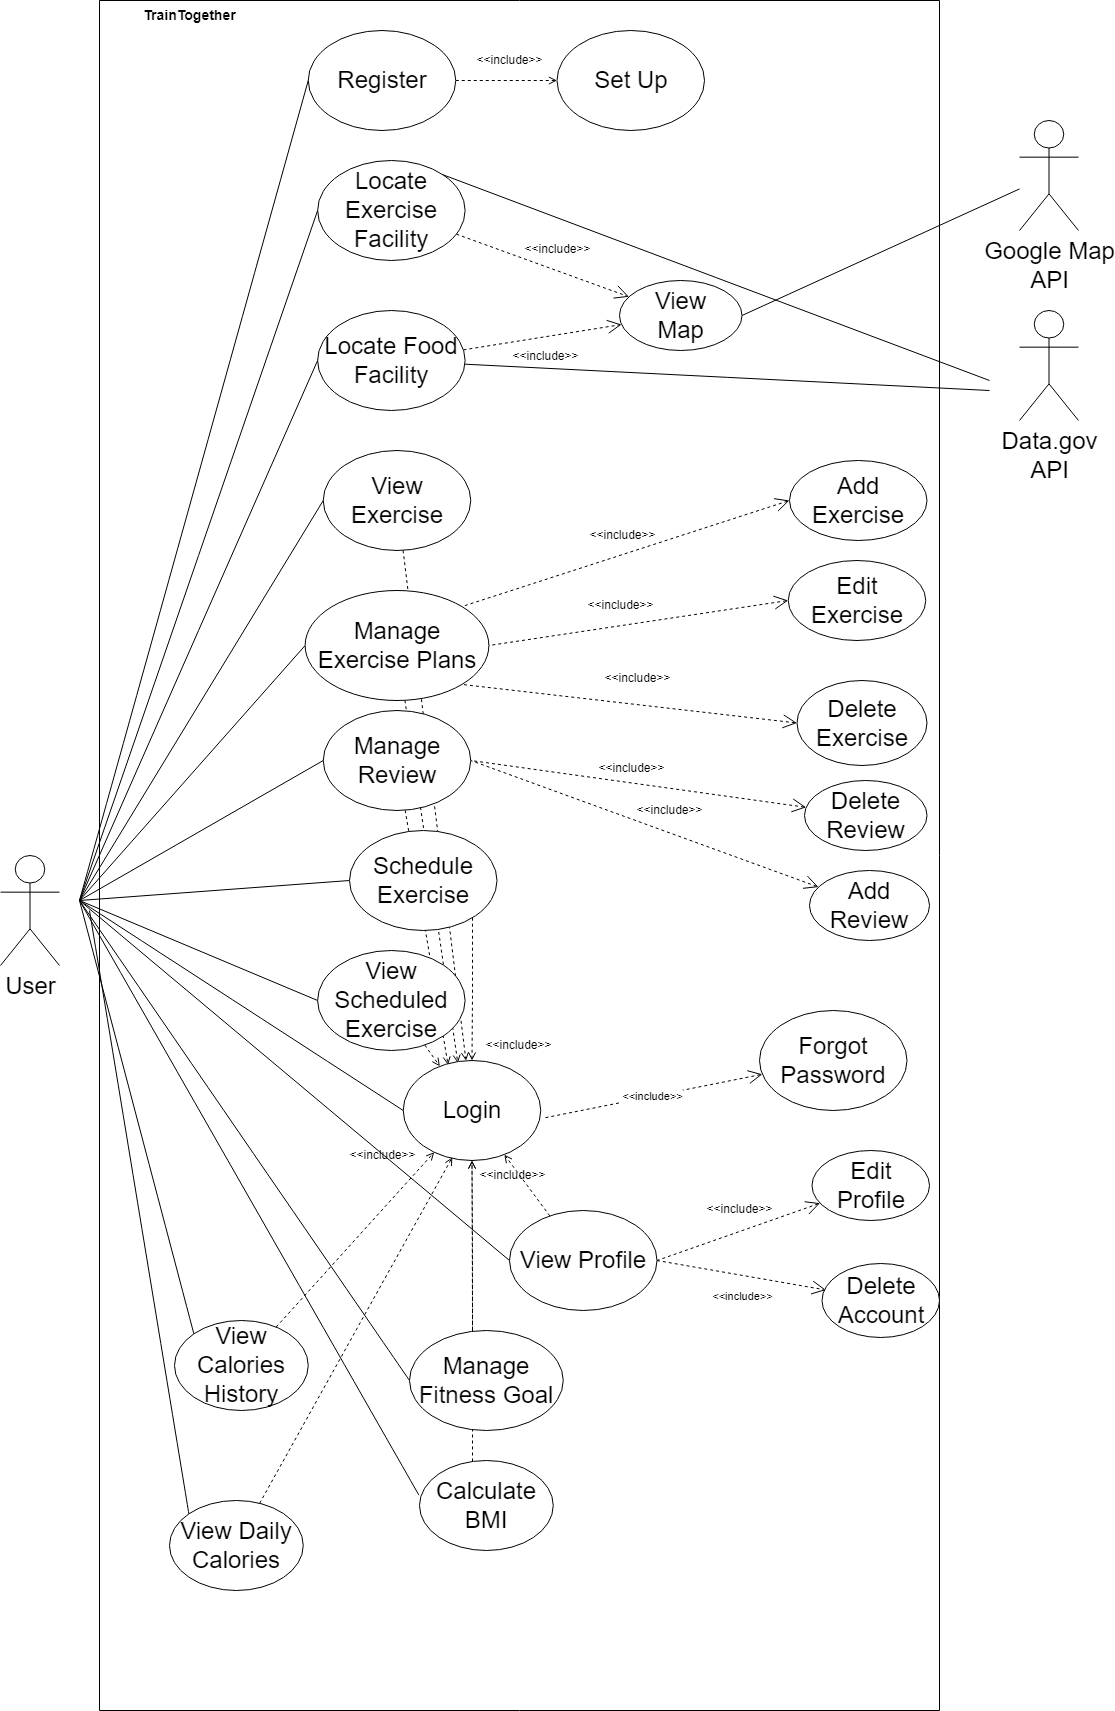

The diagram above was exported from draw.io. Its source (the exported page's mxGraphModel, read from the mxfile embedded in the PNG):
<mxGraphModel dx="2100" dy="2752" grid="1" gridSize="10" guides="1" tooltips="1" connect="1" arrows="1" fold="1" page="1" pageScale="1" pageWidth="1169" pageHeight="1654" background="#ffffff" math="0" shadow="0">
  <root>
    <mxCell id="0" />
    <mxCell id="1" parent="0" />
    <mxCell id="2" value="" style="swimlane;startSize=0;movable=1;resizable=1;rotatable=1;deletable=1;editable=1;connectable=1;" vertex="1" parent="1">
      <mxGeometry x="150" y="-60" width="840" height="1710" as="geometry">
        <mxRectangle x="250" y="170" width="50" height="40" as="alternateBounds" />
      </mxGeometry>
    </mxCell>
    <mxCell id="3" style="rounded=0;orthogonalLoop=1;jettySize=auto;html=1;dashed=1;endArrow=open;endFill=0;entryX=0.326;entryY=0.044;entryDx=0;entryDy=0;entryPerimeter=0;" edge="1" parent="2" source="52" target="29">
      <mxGeometry relative="1" as="geometry" />
    </mxCell>
    <mxCell id="4" value="&amp;lt;&amp;lt;include&amp;gt;&amp;gt;" style="edgeStyle=none;shape=connector;rounded=0;orthogonalLoop=1;jettySize=auto;html=1;dashed=1;labelBackgroundColor=default;strokeColor=default;fontFamily=Helvetica;fontSize=12;fontColor=default;endArrow=none;endSize=12;startSize=12;startArrow=open;startFill=0;endFill=0;entryX=1;entryY=0.5;entryDx=0;entryDy=0;" edge="1" parent="2" source="5" target="52">
      <mxGeometry x="-0.1002" y="-21" relative="1" as="geometry">
        <mxPoint x="340" y="950" as="targetPoint" />
        <mxPoint as="offset" />
      </mxGeometry>
    </mxCell>
    <mxCell id="5" value="Add Review" style="ellipse;whiteSpace=wrap;html=1;fontSize=24;" vertex="1" parent="2">
      <mxGeometry x="710" y="870" width="120" height="70" as="geometry" />
    </mxCell>
    <mxCell id="6" value="Delete Review" style="ellipse;whiteSpace=wrap;html=1;fontSize=24;" vertex="1" parent="2">
      <mxGeometry x="705" y="780" width="122.5" height="70" as="geometry" />
    </mxCell>
    <mxCell id="7" value="View Exercise" style="ellipse;whiteSpace=wrap;html=1;fontSize=24;" vertex="1" parent="2">
      <mxGeometry x="223.75" y="450" width="147.5" height="100" as="geometry" />
    </mxCell>
    <mxCell id="8" value="&amp;lt;&amp;lt;include&amp;gt;&amp;gt;" style="rounded=0;orthogonalLoop=1;jettySize=auto;html=1;endSize=12;endArrow=open;endFill=0;dashed=1;fontSize=12;" edge="1" parent="2" source="9" target="37">
      <mxGeometry x="-0.0107" y="-20" relative="1" as="geometry">
        <mxPoint as="offset" />
      </mxGeometry>
    </mxCell>
    <mxCell id="9" value="Locate Food Facility" style="ellipse;whiteSpace=wrap;html=1;fontSize=24;" vertex="1" parent="2">
      <mxGeometry x="218.12" y="310" width="147.5" height="100" as="geometry" />
    </mxCell>
    <mxCell id="10" value="&lt;font style=&quot;font-size: 14px;&quot;&gt;&lt;b&gt;TrainTogether&lt;/b&gt;&lt;/font&gt;" style="text;html=1;align=center;verticalAlign=middle;resizable=0;points=[];autosize=1;strokeColor=none;fillColor=none;fontSize=12;fontFamily=Helvetica;fontColor=default;" vertex="1" parent="2">
      <mxGeometry x="30" width="120" height="30" as="geometry" />
    </mxCell>
    <mxCell id="11" value="&amp;lt;&amp;lt;include&amp;gt;&amp;gt;" style="edgeStyle=orthogonalEdgeStyle;rounded=0;orthogonalLoop=1;jettySize=auto;html=1;dashed=1;endArrow=open;endFill=0;fontSize=12;" edge="1" parent="2" source="12" target="46">
      <mxGeometry x="0.0617" y="20" relative="1" as="geometry">
        <mxPoint as="offset" />
      </mxGeometry>
    </mxCell>
    <mxCell id="12" value="Register" style="ellipse;whiteSpace=wrap;html=1;fontSize=24;" vertex="1" parent="2">
      <mxGeometry x="208.75" y="30" width="147.5" height="100" as="geometry" />
    </mxCell>
    <mxCell id="13" style="rounded=0;orthogonalLoop=1;jettySize=auto;html=1;dashed=1;endArrow=open;endFill=0;" edge="1" parent="2" source="48" target="29">
      <mxGeometry relative="1" as="geometry" />
    </mxCell>
    <mxCell id="14" value="&amp;lt;&amp;lt;include&amp;gt;&amp;gt;" style="edgeStyle=none;shape=connector;rounded=0;orthogonalLoop=1;jettySize=auto;html=1;entryX=0.034;entryY=0.358;entryDx=0;entryDy=0;dashed=1;labelBackgroundColor=default;strokeColor=default;fontFamily=Helvetica;fontSize=11;fontColor=default;endArrow=open;endSize=12;exitX=1;exitY=0.5;exitDx=0;exitDy=0;entryPerimeter=0;" edge="1" parent="2" source="48" target="15">
      <mxGeometry x="0.0503" y="-21" relative="1" as="geometry">
        <mxPoint as="offset" />
      </mxGeometry>
    </mxCell>
    <mxCell id="15" value="Delete Account" style="ellipse;whiteSpace=wrap;html=1;fontSize=24;" vertex="1" parent="2">
      <mxGeometry x="722.5" y="1263" width="117.5" height="74" as="geometry" />
    </mxCell>
    <mxCell id="16" value="Edit Profile" style="ellipse;whiteSpace=wrap;html=1;fontSize=24;" vertex="1" parent="2">
      <mxGeometry x="712.5" y="1150" width="117.5" height="70" as="geometry" />
    </mxCell>
    <mxCell id="17" value="&amp;lt;&amp;lt;include&amp;gt;&amp;gt;" style="edgeStyle=none;shape=connector;rounded=0;orthogonalLoop=1;jettySize=auto;html=1;dashed=1;labelBackgroundColor=default;strokeColor=default;fontFamily=Helvetica;fontSize=12;fontColor=default;endArrow=none;endSize=12;entryX=1;entryY=0.5;entryDx=0;entryDy=0;startSize=12;startArrow=open;startFill=0;endFill=0;" edge="1" parent="2" source="16" target="48">
      <mxGeometry x="-0.0881" y="-21" relative="1" as="geometry">
        <mxPoint x="525" y="1081" as="targetPoint" />
        <mxPoint as="offset" />
      </mxGeometry>
    </mxCell>
    <mxCell id="18" value="&amp;lt;&amp;lt;include&amp;gt;&amp;gt;" style="rounded=0;orthogonalLoop=1;jettySize=auto;html=1;endSize=12;endArrow=open;endFill=0;dashed=1;fontSize=12;" edge="1" parent="2" source="19" target="37">
      <mxGeometry x="0.0877" y="20" relative="1" as="geometry">
        <mxPoint as="offset" />
      </mxGeometry>
    </mxCell>
    <mxCell id="19" value="Locate Exercise Facility" style="ellipse;whiteSpace=wrap;html=1;fontSize=24;" vertex="1" parent="2">
      <mxGeometry x="218.13" y="160" width="147.5" height="100" as="geometry" />
    </mxCell>
    <mxCell id="20" value="&amp;lt;&amp;lt;include&amp;gt;&amp;gt;" style="edgeStyle=none;shape=connector;rounded=0;orthogonalLoop=1;jettySize=auto;html=1;dashed=1;labelBackgroundColor=default;strokeColor=default;fontFamily=Helvetica;fontSize=12;fontColor=default;endArrow=none;endSize=12;entryX=1;entryY=0.5;entryDx=0;entryDy=0;startSize=12;startArrow=open;startFill=0;endFill=0;" edge="1" parent="2" source="6" target="52">
      <mxGeometry x="0.0561" y="-14" relative="1" as="geometry">
        <mxPoint x="504.38" y="1145" as="targetPoint" />
        <mxPoint as="offset" />
      </mxGeometry>
    </mxCell>
    <mxCell id="21" value="Delete Exercise" style="ellipse;whiteSpace=wrap;html=1;fontSize=24;" vertex="1" parent="2">
      <mxGeometry x="697.5" y="680" width="130" height="85" as="geometry" />
    </mxCell>
    <mxCell id="22" style="rounded=0;orthogonalLoop=1;jettySize=auto;html=1;dashed=1;endArrow=open;endFill=0;entryX=0.397;entryY=0.025;entryDx=0;entryDy=0;entryPerimeter=0;" edge="1" parent="2" source="51" target="29">
      <mxGeometry relative="1" as="geometry" />
    </mxCell>
    <mxCell id="23" value="Add Exercise" style="ellipse;whiteSpace=wrap;html=1;fontSize=24;" vertex="1" parent="2">
      <mxGeometry x="690" y="460" width="137.5" height="80" as="geometry" />
    </mxCell>
    <mxCell id="24" value="&lt;font style=&quot;font-size: 12px;&quot;&gt;&amp;lt;&amp;lt;include&amp;gt;&amp;gt;&lt;/font&gt;" style="edgeStyle=none;shape=connector;rounded=0;orthogonalLoop=1;jettySize=auto;html=1;dashed=1;labelBackgroundColor=default;strokeColor=default;fontFamily=Helvetica;fontSize=24;fontColor=default;endArrow=none;endSize=12;exitX=0;exitY=0.5;exitDx=0;exitDy=0;entryX=1;entryY=1;entryDx=0;entryDy=0;startArrow=open;startFill=0;endFill=0;startSize=12;" edge="1" parent="2" source="21" target="51">
      <mxGeometry x="-0.0325" y="-30" relative="1" as="geometry">
        <mxPoint x="102.56642032605816" y="1270.3689727789288" as="sourcePoint" />
        <mxPoint x="116.13698486568057" y="1224.09437749896" as="targetPoint" />
        <mxPoint as="offset" />
      </mxGeometry>
    </mxCell>
    <mxCell id="25" value="&amp;lt;&amp;lt;include&amp;gt;&amp;gt;" style="edgeStyle=none;shape=connector;rounded=0;orthogonalLoop=1;jettySize=auto;html=1;dashed=1;labelBackgroundColor=default;strokeColor=default;fontFamily=Helvetica;fontSize=12;fontColor=default;endArrow=none;endSize=12;exitX=0;exitY=0.5;exitDx=0;exitDy=0;entryX=1;entryY=0;entryDx=0;entryDy=0;startArrow=open;startFill=0;endFill=0;startSize=12;" edge="1" parent="2" source="23" target="51">
      <mxGeometry x="-0.012" y="-18" relative="1" as="geometry">
        <mxPoint x="199.34000000000003" y="1280" as="sourcePoint" />
        <mxPoint x="204.31375000000014" y="1221" as="targetPoint" />
        <mxPoint as="offset" />
      </mxGeometry>
    </mxCell>
    <mxCell id="26" value="Edit Exercise" style="ellipse;whiteSpace=wrap;html=1;fontSize=24;" vertex="1" parent="2">
      <mxGeometry x="688.75" y="560" width="137.5" height="80" as="geometry" />
    </mxCell>
    <mxCell id="27" value="&lt;font style=&quot;font-size: 12px;&quot;&gt;&amp;lt;&amp;lt;include&amp;gt;&amp;gt;&lt;/font&gt;" style="edgeStyle=none;shape=connector;rounded=0;orthogonalLoop=1;jettySize=auto;html=1;dashed=1;labelBackgroundColor=default;strokeColor=default;fontFamily=Helvetica;fontSize=24;fontColor=default;endArrow=none;endSize=12;entryX=1;entryY=0.5;entryDx=0;entryDy=0;exitX=0;exitY=0.5;exitDx=0;exitDy=0;startArrow=open;startFill=0;endFill=0;startSize=12;" edge="1" parent="2" source="26" target="51">
      <mxGeometry x="0.0962" y="-24" relative="1" as="geometry">
        <mxPoint x="634" y="670" as="sourcePoint" />
        <mxPoint x="242" y="1266" as="targetPoint" />
        <mxPoint as="offset" />
      </mxGeometry>
    </mxCell>
    <mxCell id="28" style="edgeStyle=orthogonalEdgeStyle;rounded=0;orthogonalLoop=1;jettySize=auto;html=1;dashed=1;endArrow=open;endFill=0;" edge="1" parent="2" source="47" target="29">
      <mxGeometry relative="1" as="geometry">
        <Array as="points">
          <mxPoint x="373" y="1245" />
        </Array>
      </mxGeometry>
    </mxCell>
    <mxCell id="29" value="Login" style="ellipse;whiteSpace=wrap;html=1;fontSize=24;" vertex="1" parent="2">
      <mxGeometry x="303.75" y="1060" width="137.5" height="100" as="geometry" />
    </mxCell>
    <mxCell id="30" style="edgeStyle=none;shape=connector;rounded=0;orthogonalLoop=1;jettySize=auto;html=1;labelBackgroundColor=default;strokeColor=default;fontFamily=Helvetica;fontSize=24;fontColor=default;endArrow=none;exitX=0;exitY=0.5;exitDx=0;exitDy=0;" edge="1" parent="2" source="51">
      <mxGeometry relative="1" as="geometry">
        <mxPoint x="-20" y="900" as="targetPoint" />
        <mxPoint x="48.5" y="860" as="sourcePoint" />
      </mxGeometry>
    </mxCell>
    <mxCell id="31" style="edgeStyle=orthogonalEdgeStyle;rounded=0;orthogonalLoop=1;jettySize=auto;html=1;endArrow=open;endFill=0;dashed=1;" edge="1" parent="2" source="32" target="29">
      <mxGeometry relative="1" as="geometry">
        <Array as="points">
          <mxPoint x="373" y="1310" />
        </Array>
      </mxGeometry>
    </mxCell>
    <mxCell id="32" value="Calculate BMI" style="ellipse;whiteSpace=wrap;html=1;fontSize=24;" vertex="1" parent="2">
      <mxGeometry x="320" y="1460" width="133.75" height="90" as="geometry" />
    </mxCell>
    <mxCell id="33" style="rounded=0;orthogonalLoop=1;jettySize=auto;html=1;dashed=1;endArrow=open;endFill=0;" edge="1" parent="2" source="34" target="29">
      <mxGeometry relative="1" as="geometry" />
    </mxCell>
    <mxCell id="34" value="View Calories History" style="ellipse;whiteSpace=wrap;html=1;fontSize=24;" vertex="1" parent="2">
      <mxGeometry x="75" y="1320" width="133.75" height="90" as="geometry" />
    </mxCell>
    <mxCell id="35" style="rounded=0;orthogonalLoop=1;jettySize=auto;html=1;endArrow=open;endFill=0;dashed=1;entryX=0.357;entryY=0.968;entryDx=0;entryDy=0;entryPerimeter=0;" edge="1" parent="2" source="36" target="29">
      <mxGeometry relative="1" as="geometry" />
    </mxCell>
    <mxCell id="36" value="View Daily Calories" style="ellipse;whiteSpace=wrap;html=1;fontSize=24;" vertex="1" parent="2">
      <mxGeometry x="70" y="1500" width="133.75" height="90" as="geometry" />
    </mxCell>
    <mxCell id="37" value="View&lt;br&gt;Map" style="ellipse;whiteSpace=wrap;html=1;fontSize=24;" vertex="1" parent="2">
      <mxGeometry x="520" y="280" width="122.5" height="70" as="geometry" />
    </mxCell>
    <mxCell id="38" style="rounded=0;orthogonalLoop=1;jettySize=auto;html=1;endArrow=none;endFill=0;exitX=1;exitY=0;exitDx=0;exitDy=0;" edge="1" parent="2" source="19">
      <mxGeometry relative="1" as="geometry">
        <mxPoint x="890" y="380" as="targetPoint" />
        <mxPoint x="822.5" y="390" as="sourcePoint" />
      </mxGeometry>
    </mxCell>
    <mxCell id="39" style="rounded=0;orthogonalLoop=1;jettySize=auto;html=1;endArrow=none;endFill=0;" edge="1" parent="2" source="9">
      <mxGeometry relative="1" as="geometry">
        <mxPoint x="890" y="390" as="targetPoint" />
        <mxPoint x="662.5" y="510" as="sourcePoint" />
      </mxGeometry>
    </mxCell>
    <mxCell id="40" style="edgeStyle=orthogonalEdgeStyle;rounded=0;orthogonalLoop=1;jettySize=auto;html=1;dashed=1;endArrow=open;endFill=0;" edge="1" parent="2" source="50" target="29">
      <mxGeometry relative="1" as="geometry">
        <Array as="points">
          <mxPoint x="373" y="995" />
        </Array>
      </mxGeometry>
    </mxCell>
    <mxCell id="41" style="rounded=0;orthogonalLoop=1;jettySize=auto;html=1;endArrow=open;endFill=0;dashed=1;" edge="1" parent="2" source="56" target="29">
      <mxGeometry relative="1" as="geometry" />
    </mxCell>
    <mxCell id="42" style="edgeStyle=none;shape=connector;rounded=0;orthogonalLoop=1;jettySize=auto;html=1;exitX=0;exitY=0.5;exitDx=0;exitDy=0;labelBackgroundColor=default;strokeColor=default;fontFamily=Helvetica;fontSize=24;fontColor=default;endArrow=none;" edge="1" parent="2" source="50">
      <mxGeometry relative="1" as="geometry">
        <mxPoint x="-20" y="900" as="targetPoint" />
        <mxPoint x="218.12" y="918.5" as="sourcePoint" />
      </mxGeometry>
    </mxCell>
    <mxCell id="43" style="edgeStyle=none;shape=connector;rounded=0;orthogonalLoop=1;jettySize=auto;html=1;exitX=0;exitY=0.5;exitDx=0;exitDy=0;labelBackgroundColor=default;strokeColor=default;fontFamily=Helvetica;fontSize=24;fontColor=default;endArrow=none;" edge="1" parent="2" source="56">
      <mxGeometry relative="1" as="geometry">
        <mxPoint x="-20" y="900" as="targetPoint" />
        <mxPoint x="218.12" y="990" as="sourcePoint" />
      </mxGeometry>
    </mxCell>
    <mxCell id="44" value="Forgot Password" style="ellipse;whiteSpace=wrap;html=1;fontSize=24;" vertex="1" parent="2">
      <mxGeometry x="660" y="1010" width="147.5" height="100" as="geometry" />
    </mxCell>
    <mxCell id="45" value="&amp;lt;&amp;lt;include&amp;gt;&amp;gt;" style="endArrow=none;html=1;rounded=0;entryX=1.019;entryY=0.576;entryDx=0;entryDy=0;dashed=1;startArrow=open;startFill=0;endFill=0;endSize=12;startSize=12;entryPerimeter=0;" edge="1" parent="2" source="44" target="29">
      <mxGeometry width="50" height="50" relative="1" as="geometry">
        <mxPoint x="410" y="190" as="sourcePoint" />
        <mxPoint x="460" y="140" as="targetPoint" />
      </mxGeometry>
    </mxCell>
    <mxCell id="46" value="Set Up" style="ellipse;whiteSpace=wrap;html=1;fontSize=24;" vertex="1" parent="2">
      <mxGeometry x="457.5" y="30" width="147.5" height="100" as="geometry" />
    </mxCell>
    <mxCell id="47" value="Manage Fitness Goal" style="ellipse;whiteSpace=wrap;html=1;fontSize=24;" vertex="1" parent="2">
      <mxGeometry x="310" y="1330" width="153.75" height="100" as="geometry" />
    </mxCell>
    <mxCell id="48" value="View Profile" style="ellipse;whiteSpace=wrap;html=1;fontSize=24;" vertex="1" parent="2">
      <mxGeometry x="410" y="1210" width="147.5" height="100" as="geometry" />
    </mxCell>
    <mxCell id="49" style="rounded=0;orthogonalLoop=1;jettySize=auto;html=1;dashed=1;endArrow=open;endFill=0;" edge="1" parent="2" source="7" target="29">
      <mxGeometry relative="1" as="geometry" />
    </mxCell>
    <mxCell id="50" value="Schedule Exercise" style="ellipse;whiteSpace=wrap;html=1;fontSize=24;" vertex="1" parent="2">
      <mxGeometry x="250" y="830" width="147.5" height="100" as="geometry" />
    </mxCell>
    <mxCell id="51" value="Manage Exercise Plans" style="ellipse;whiteSpace=wrap;html=1;fontSize=24;" vertex="1" parent="2">
      <mxGeometry x="205.63" y="590" width="183.75" height="110" as="geometry" />
    </mxCell>
    <mxCell id="52" value="Manage&lt;br&gt;Review" style="ellipse;whiteSpace=wrap;html=1;fontSize=24;" vertex="1" parent="2">
      <mxGeometry x="223.76" y="710" width="147.5" height="100" as="geometry" />
    </mxCell>
    <mxCell id="53" value="&amp;lt;&amp;lt;include&amp;gt;&amp;gt;" style="text;html=1;align=center;verticalAlign=middle;resizable=0;points=[];autosize=1;strokeColor=none;fillColor=none;" vertex="1" parent="2">
      <mxGeometry x="237.5" y="1140" width="90" height="30" as="geometry" />
    </mxCell>
    <mxCell id="54" value="&amp;lt;&amp;lt;include&amp;gt;&amp;gt;" style="text;html=1;align=center;verticalAlign=middle;resizable=0;points=[];autosize=1;strokeColor=none;fillColor=none;" vertex="1" parent="2">
      <mxGeometry x="367.5" y="1160" width="90" height="30" as="geometry" />
    </mxCell>
    <mxCell id="55" value="&amp;lt;&amp;lt;include&amp;gt;&amp;gt;" style="text;html=1;align=center;verticalAlign=middle;resizable=0;points=[];autosize=1;strokeColor=none;fillColor=none;" vertex="1" parent="2">
      <mxGeometry x="373.75" y="1030" width="90" height="30" as="geometry" />
    </mxCell>
    <mxCell id="56" value="View Scheduled Exercise" style="ellipse;whiteSpace=wrap;html=1;fontSize=24;" vertex="1" parent="2">
      <mxGeometry x="218.12" y="950" width="147.5" height="100" as="geometry" />
    </mxCell>
    <mxCell id="57" style="edgeStyle=none;shape=connector;rounded=0;orthogonalLoop=1;jettySize=auto;html=1;entryX=0;entryY=0.5;entryDx=0;entryDy=0;labelBackgroundColor=default;strokeColor=default;fontFamily=Helvetica;fontSize=24;fontColor=default;endArrow=none;" edge="1" target="48" parent="1">
      <mxGeometry relative="1" as="geometry">
        <mxPoint x="130" y="840" as="sourcePoint" />
      </mxGeometry>
    </mxCell>
    <mxCell id="58" value="&lt;font style=&quot;font-size: 24px;&quot;&gt;User&lt;/font&gt;" style="shape=umlActor;verticalLabelPosition=bottom;verticalAlign=top;html=1;outlineConnect=0;" vertex="1" parent="1">
      <mxGeometry x="51" y="795" width="59" height="110" as="geometry" />
    </mxCell>
    <mxCell id="59" style="edgeStyle=none;shape=connector;rounded=0;orthogonalLoop=1;jettySize=auto;html=1;labelBackgroundColor=default;strokeColor=default;fontFamily=Helvetica;fontSize=24;fontColor=default;endArrow=none;exitX=0;exitY=0.5;exitDx=0;exitDy=0;" edge="1" source="9" parent="1">
      <mxGeometry relative="1" as="geometry">
        <mxPoint x="130" y="840" as="targetPoint" />
        <mxPoint x="274" y="1575" as="sourcePoint" />
      </mxGeometry>
    </mxCell>
    <mxCell id="60" style="edgeStyle=none;shape=connector;rounded=0;orthogonalLoop=1;jettySize=auto;html=1;exitX=0;exitY=0.5;exitDx=0;exitDy=0;labelBackgroundColor=default;strokeColor=default;fontFamily=Helvetica;fontSize=24;fontColor=default;endArrow=none;" edge="1" source="52" parent="1">
      <mxGeometry relative="1" as="geometry">
        <mxPoint x="130" y="840" as="targetPoint" />
      </mxGeometry>
    </mxCell>
    <mxCell id="61" style="edgeStyle=none;shape=connector;rounded=0;orthogonalLoop=1;jettySize=auto;html=1;exitX=0;exitY=0.5;exitDx=0;exitDy=0;labelBackgroundColor=default;strokeColor=default;fontFamily=Helvetica;fontSize=24;fontColor=default;endArrow=none;" edge="1" source="7" parent="1">
      <mxGeometry relative="1" as="geometry">
        <mxPoint x="130" y="840" as="targetPoint" />
      </mxGeometry>
    </mxCell>
    <mxCell id="62" style="edgeStyle=none;shape=connector;rounded=0;orthogonalLoop=1;jettySize=auto;html=1;labelBackgroundColor=default;strokeColor=default;fontFamily=Helvetica;fontSize=24;fontColor=default;endArrow=none;exitX=0;exitY=0.5;exitDx=0;exitDy=0;" edge="1" source="19" parent="1">
      <mxGeometry relative="1" as="geometry">
        <mxPoint x="130" y="840" as="targetPoint" />
        <mxPoint x="284.1180726808857" y="590.5355666569274" as="sourcePoint" />
      </mxGeometry>
    </mxCell>
    <mxCell id="63" value="" style="endArrow=none;html=1;rounded=0;fontSize=12;startSize=8;endSize=8;curved=1;entryX=0;entryY=0.5;entryDx=0;entryDy=0;" edge="1" target="12" parent="1">
      <mxGeometry width="50" height="50" relative="1" as="geometry">
        <mxPoint x="130" y="840" as="sourcePoint" />
        <mxPoint x="680" y="580" as="targetPoint" />
      </mxGeometry>
    </mxCell>
    <mxCell id="64" value="" style="endArrow=none;html=1;rounded=0;fontSize=12;startSize=8;endSize=8;curved=1;entryX=0;entryY=0.5;entryDx=0;entryDy=0;" edge="1" target="29" parent="1">
      <mxGeometry width="50" height="50" relative="1" as="geometry">
        <mxPoint x="130" y="840" as="sourcePoint" />
        <mxPoint x="680" y="450" as="targetPoint" />
      </mxGeometry>
    </mxCell>
    <mxCell id="65" value="" style="endArrow=none;html=1;rounded=0;fontSize=12;startSize=8;endSize=8;curved=1;exitX=0;exitY=0.5;exitDx=0;exitDy=0;" edge="1" source="47" parent="1">
      <mxGeometry width="50" height="50" relative="1" as="geometry">
        <mxPoint x="470" y="1190" as="sourcePoint" />
        <mxPoint x="130" y="840" as="targetPoint" />
      </mxGeometry>
    </mxCell>
    <mxCell id="66" value="&lt;font style=&quot;font-size: 24px;&quot;&gt;Google Map&lt;br&gt;API&lt;/font&gt;" style="shape=umlActor;verticalLabelPosition=bottom;verticalAlign=top;html=1;outlineConnect=0;" vertex="1" parent="1">
      <mxGeometry x="1070" y="60" width="59" height="110" as="geometry" />
    </mxCell>
    <mxCell id="67" value="&lt;font style=&quot;font-size: 24px;&quot;&gt;Data.gov&lt;br&gt;API&lt;/font&gt;" style="shape=umlActor;verticalLabelPosition=bottom;verticalAlign=top;html=1;outlineConnect=0;" vertex="1" parent="1">
      <mxGeometry x="1070" y="250" width="59" height="110" as="geometry" />
    </mxCell>
    <mxCell id="68" value="" style="endArrow=none;html=1;rounded=0;fontSize=12;startSize=8;endSize=8;curved=1;exitX=0;exitY=0;exitDx=0;exitDy=0;" edge="1" source="34" parent="1">
      <mxGeometry width="50" height="50" relative="1" as="geometry">
        <mxPoint x="329.62291479424334" y="1423.1562034482945" as="sourcePoint" />
        <mxPoint x="130" y="840" as="targetPoint" />
      </mxGeometry>
    </mxCell>
    <mxCell id="69" value="" style="endArrow=none;html=1;rounded=0;fontSize=12;startSize=8;endSize=8;curved=1;exitX=-0.004;exitY=0.386;exitDx=0;exitDy=0;exitPerimeter=0;" edge="1" source="32" parent="1">
      <mxGeometry width="50" height="50" relative="1" as="geometry">
        <mxPoint x="360" y="1270" as="sourcePoint" />
        <mxPoint x="130" y="840" as="targetPoint" />
      </mxGeometry>
    </mxCell>
    <mxCell id="70" style="rounded=0;orthogonalLoop=1;jettySize=auto;html=1;exitX=1;exitY=0.5;exitDx=0;exitDy=0;endArrow=none;endFill=0;" edge="1" source="37" target="66" parent="1">
      <mxGeometry relative="1" as="geometry" />
    </mxCell>
    <mxCell id="71" value="" style="endArrow=none;html=1;rounded=0;fontSize=12;startSize=8;endSize=8;curved=1;exitX=0;exitY=0;exitDx=0;exitDy=0;" edge="1" source="36" parent="1">
      <mxGeometry width="50" height="50" relative="1" as="geometry">
        <mxPoint x="360" y="1363" as="sourcePoint" />
        <mxPoint x="140" y="850" as="targetPoint" />
      </mxGeometry>
    </mxCell>
  </root>
</mxGraphModel>